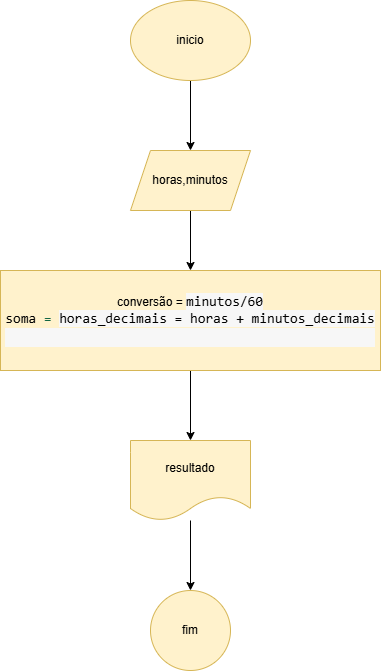

The diagram above was exported from draw.io. Its source (the exported page's mxGraphModel, read from the mxfile embedded in the PNG):
<mxGraphModel dx="1434" dy="780" grid="1" gridSize="10" guides="1" tooltips="1" connect="1" arrows="1" fold="1" page="1" pageScale="1" pageWidth="827" pageHeight="1169" math="0" shadow="0">
  <root>
    <mxCell id="0" />
    <mxCell id="1" parent="0" />
    <mxCell id="iObYWi0Vl83htl1LXiG--3" value="" style="edgeStyle=orthogonalEdgeStyle;rounded=0;orthogonalLoop=1;jettySize=auto;html=1;" edge="1" parent="1" source="iObYWi0Vl83htl1LXiG--1" target="iObYWi0Vl83htl1LXiG--2">
      <mxGeometry relative="1" as="geometry" />
    </mxCell>
    <mxCell id="iObYWi0Vl83htl1LXiG--1" value="inicio" style="ellipse;whiteSpace=wrap;html=1;fillColor=#fff2cc;strokeColor=#d6b656;" vertex="1" parent="1">
      <mxGeometry x="340" y="40" width="120" height="80" as="geometry" />
    </mxCell>
    <mxCell id="iObYWi0Vl83htl1LXiG--5" value="" style="edgeStyle=orthogonalEdgeStyle;rounded=0;orthogonalLoop=1;jettySize=auto;html=1;" edge="1" parent="1" source="iObYWi0Vl83htl1LXiG--2" target="iObYWi0Vl83htl1LXiG--4">
      <mxGeometry relative="1" as="geometry" />
    </mxCell>
    <mxCell id="iObYWi0Vl83htl1LXiG--2" value="horas,minutos" style="shape=parallelogram;perimeter=parallelogramPerimeter;whiteSpace=wrap;html=1;fixedSize=1;fillColor=#fff2cc;strokeColor=#d6b656;" vertex="1" parent="1">
      <mxGeometry x="340" y="190" width="120" height="60" as="geometry" />
    </mxCell>
    <mxCell id="iObYWi0Vl83htl1LXiG--7" value="" style="edgeStyle=orthogonalEdgeStyle;rounded=0;orthogonalLoop=1;jettySize=auto;html=1;" edge="1" parent="1" source="iObYWi0Vl83htl1LXiG--4" target="iObYWi0Vl83htl1LXiG--6">
      <mxGeometry relative="1" as="geometry" />
    </mxCell>
    <mxCell id="iObYWi0Vl83htl1LXiG--4" value="conversão = &lt;font face=&quot;monospace, Consolas, Courier New, monospace&quot;&gt;&lt;span style=&quot;font-size: 14px; white-space: pre; background-color: rgb(247, 247, 247);&quot;&gt;minutos/60&lt;/span&gt;&lt;/font&gt;&lt;div&gt;&lt;div&gt;&lt;font&gt;&lt;span style=&quot;font-family: monospace, Consolas, &amp;quot;Courier New&amp;quot;, monospace; font-size: 14px; white-space: pre; color: rgb(17, 102, 68);&quot;&gt;&lt;font style=&quot;color: rgb(0, 0, 0);&quot;&gt;soma&lt;/font&gt;&lt;/span&gt;&lt;span style=&quot;font-family: monospace, Consolas, &amp;quot;Courier New&amp;quot;, monospace; font-size: 14px; white-space: pre; color: rgb(17, 102, 68);&quot;&gt; = &lt;/span&gt;&lt;/font&gt;&lt;span style=&quot;background-color: rgb(247, 247, 247); font-family: monospace, Consolas, &amp;quot;Courier New&amp;quot;, monospace; font-size: 14px; white-space: pre; color: light-dark(rgb(0, 0, 0), rgb(255, 255, 255));&quot;&gt;horas_decimais = horas + minutos_decimais&lt;/span&gt;&lt;/div&gt;&lt;div style=&quot;background-color: rgb(247, 247, 247); font-family: monospace, Consolas, &amp;quot;Courier New&amp;quot;, monospace; font-size: 14px; line-height: 19px; white-space: pre;&quot;&gt;&lt;br&gt;&lt;/div&gt;&lt;/div&gt;" style="whiteSpace=wrap;html=1;fillColor=#fff2cc;strokeColor=#d6b656;" vertex="1" parent="1">
      <mxGeometry x="210" y="310" width="380" height="100" as="geometry" />
    </mxCell>
    <mxCell id="iObYWi0Vl83htl1LXiG--9" value="" style="edgeStyle=orthogonalEdgeStyle;rounded=0;orthogonalLoop=1;jettySize=auto;html=1;" edge="1" parent="1" source="iObYWi0Vl83htl1LXiG--6" target="iObYWi0Vl83htl1LXiG--8">
      <mxGeometry relative="1" as="geometry" />
    </mxCell>
    <mxCell id="iObYWi0Vl83htl1LXiG--6" value="resultado" style="shape=document;whiteSpace=wrap;html=1;boundedLbl=1;fillColor=#fff2cc;strokeColor=#d6b656;" vertex="1" parent="1">
      <mxGeometry x="340" y="480" width="120" height="80" as="geometry" />
    </mxCell>
    <mxCell id="iObYWi0Vl83htl1LXiG--8" value="fim" style="ellipse;whiteSpace=wrap;html=1;fillColor=#fff2cc;strokeColor=#d6b656;" vertex="1" parent="1">
      <mxGeometry x="360" y="630" width="80" height="80" as="geometry" />
    </mxCell>
  </root>
</mxGraphModel>